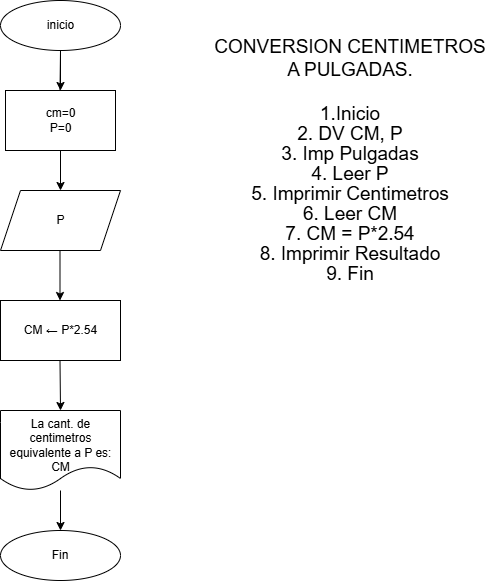

The diagram above was exported from draw.io. Its source (the exported page's mxGraphModel, read from the mxfile embedded in the PNG):
<mxGraphModel dx="865" dy="333" grid="1" gridSize="10" guides="1" tooltips="1" connect="1" arrows="1" fold="1" page="1" pageScale="1" pageWidth="827" pageHeight="1169" math="0" shadow="0">
  <root>
    <mxCell id="0" />
    <mxCell id="1" parent="0" />
    <mxCell id="iUAJO40bHsZZIUTenPuc-2" value="" style="endArrow=classic;html=1;rounded=0;" edge="1" parent="1">
      <mxGeometry width="50" height="50" relative="1" as="geometry">
        <mxPoint x="329.5" y="120" as="sourcePoint" />
        <mxPoint x="330" y="120" as="targetPoint" />
        <Array as="points">
          <mxPoint x="330" y="80" />
        </Array>
      </mxGeometry>
    </mxCell>
    <mxCell id="iUAJO40bHsZZIUTenPuc-5" value="" style="ellipse;whiteSpace=wrap;html=1;" vertex="1" parent="1">
      <mxGeometry x="270" y="30" width="120" height="50" as="geometry" />
    </mxCell>
    <mxCell id="iUAJO40bHsZZIUTenPuc-6" value="inicio" style="text;html=1;align=center;verticalAlign=middle;resizable=0;points=[];autosize=1;strokeColor=none;fillColor=none;" vertex="1" parent="1">
      <mxGeometry x="305" y="40" width="50" height="30" as="geometry" />
    </mxCell>
    <mxCell id="iUAJO40bHsZZIUTenPuc-7" value="" style="rounded=0;whiteSpace=wrap;html=1;" vertex="1" parent="1">
      <mxGeometry x="275" y="120" width="110" height="60" as="geometry" />
    </mxCell>
    <mxCell id="iUAJO40bHsZZIUTenPuc-9" value="" style="endArrow=classic;html=1;rounded=0;entryX=0.5;entryY=0;entryDx=0;entryDy=0;" edge="1" parent="1" target="iUAJO40bHsZZIUTenPuc-18">
      <mxGeometry width="50" height="50" relative="1" as="geometry">
        <mxPoint x="330" y="180" as="sourcePoint" />
        <mxPoint x="330" y="210" as="targetPoint" />
      </mxGeometry>
    </mxCell>
    <mxCell id="iUAJO40bHsZZIUTenPuc-10" value="cm=0&lt;div&gt;P=0&lt;/div&gt;" style="text;html=1;align=center;verticalAlign=middle;resizable=0;points=[];autosize=1;strokeColor=none;fillColor=none;" vertex="1" parent="1">
      <mxGeometry x="305" y="130" width="50" height="40" as="geometry" />
    </mxCell>
    <mxCell id="iUAJO40bHsZZIUTenPuc-13" value="" style="endArrow=classic;html=1;rounded=0;" edge="1" parent="1">
      <mxGeometry width="50" height="50" relative="1" as="geometry">
        <mxPoint x="329.5" y="280" as="sourcePoint" />
        <mxPoint x="329.5" y="330" as="targetPoint" />
      </mxGeometry>
    </mxCell>
    <mxCell id="iUAJO40bHsZZIUTenPuc-18" value="" style="shape=parallelogram;perimeter=parallelogramPerimeter;whiteSpace=wrap;html=1;fixedSize=1;" vertex="1" parent="1">
      <mxGeometry x="270" y="220" width="120" height="60" as="geometry" />
    </mxCell>
    <mxCell id="iUAJO40bHsZZIUTenPuc-19" value="&lt;div style=&quot;text-align: left;&quot;&gt;&lt;br&gt;&lt;/div&gt;" style="text;html=1;align=center;verticalAlign=middle;resizable=0;points=[];autosize=1;strokeColor=none;fillColor=none;" vertex="1" parent="1">
      <mxGeometry x="560" y="330" width="20" height="30" as="geometry" />
    </mxCell>
    <mxCell id="iUAJO40bHsZZIUTenPuc-21" value="P" style="text;html=1;align=center;verticalAlign=middle;resizable=0;points=[];autosize=1;strokeColor=none;fillColor=none;" vertex="1" parent="1">
      <mxGeometry x="315" y="235" width="30" height="30" as="geometry" />
    </mxCell>
    <mxCell id="iUAJO40bHsZZIUTenPuc-22" value="" style="endArrow=classic;html=1;rounded=0;" edge="1" parent="1">
      <mxGeometry width="50" height="50" relative="1" as="geometry">
        <mxPoint x="329.5" y="390" as="sourcePoint" />
        <mxPoint x="330" y="440" as="targetPoint" />
      </mxGeometry>
    </mxCell>
    <mxCell id="iUAJO40bHsZZIUTenPuc-27" value="" style="rounded=0;whiteSpace=wrap;html=1;" vertex="1" parent="1">
      <mxGeometry x="270" y="330" width="120" height="60" as="geometry" />
    </mxCell>
    <mxCell id="iUAJO40bHsZZIUTenPuc-28" value="CM&amp;nbsp;← P*2.54" style="text;html=1;align=center;verticalAlign=middle;resizable=0;points=[];autosize=1;strokeColor=none;fillColor=none;" vertex="1" parent="1">
      <mxGeometry x="280" y="345" width="100" height="30" as="geometry" />
    </mxCell>
    <mxCell id="iUAJO40bHsZZIUTenPuc-30" value="" style="shape=document;whiteSpace=wrap;html=1;boundedLbl=1;" vertex="1" parent="1">
      <mxGeometry x="270" y="440" width="120" height="80" as="geometry" />
    </mxCell>
    <mxCell id="iUAJO40bHsZZIUTenPuc-31" value="La cant. de centimetros equivalente a P es: CM" style="text;html=1;align=center;verticalAlign=middle;whiteSpace=wrap;rounded=0;" vertex="1" parent="1">
      <mxGeometry x="272.5" y="460" width="115" height="30" as="geometry" />
    </mxCell>
    <mxCell id="iUAJO40bHsZZIUTenPuc-32" value="&lt;font style=&quot;font-size: 19px;&quot;&gt;CONVERSION CENTIMETROS A PULGADAS.&lt;/font&gt;&lt;div&gt;&lt;span style=&quot;font-size: 19px;&quot;&gt;&lt;br&gt;&lt;/span&gt;&lt;div style=&quot;line-height: 150%;&quot;&gt;&lt;font style=&quot;font-size: 19px;&quot;&gt;1.Inicio&lt;/font&gt;&lt;/div&gt;&lt;div style=&quot;line-height: 150%;&quot;&gt;&lt;font style=&quot;font-size: 19px;&quot;&gt;2. DV CM, P&lt;/font&gt;&lt;/div&gt;&lt;div style=&quot;line-height: 150%;&quot;&gt;&lt;font style=&quot;font-size: 19px;&quot;&gt;3. Imp Pulgadas&lt;/font&gt;&lt;/div&gt;&lt;div style=&quot;line-height: 150%;&quot;&gt;&lt;font style=&quot;font-size: 19px;&quot;&gt;4. Leer P&lt;/font&gt;&lt;/div&gt;&lt;div style=&quot;line-height: 150%;&quot;&gt;&lt;font style=&quot;font-size: 19px;&quot;&gt;5. Imprimir Centimetros&lt;/font&gt;&lt;/div&gt;&lt;div style=&quot;line-height: 150%;&quot;&gt;&lt;font style=&quot;font-size: 19px;&quot;&gt;6. Leer CM&lt;/font&gt;&lt;/div&gt;&lt;div style=&quot;line-height: 150%;&quot;&gt;&lt;font style=&quot;font-size: 19px;&quot;&gt;7. CM = P*2.54&lt;/font&gt;&lt;/div&gt;&lt;div style=&quot;line-height: 150%;&quot;&gt;&lt;font style=&quot;font-size: 19px;&quot;&gt;8. Imprimir Resultado&lt;/font&gt;&lt;/div&gt;&lt;div style=&quot;line-height: 150%;&quot;&gt;&lt;font style=&quot;font-size: 19px;&quot;&gt;9. Fin&lt;/font&gt;&lt;/div&gt;&lt;/div&gt;" style="text;html=1;align=center;verticalAlign=middle;whiteSpace=wrap;rounded=0;" vertex="1" parent="1">
      <mxGeometry x="480" y="70" width="280" height="240" as="geometry" />
    </mxCell>
    <mxCell id="iUAJO40bHsZZIUTenPuc-33" value="Fin" style="ellipse;whiteSpace=wrap;html=1;" vertex="1" parent="1">
      <mxGeometry x="270" y="560" width="120" height="50" as="geometry" />
    </mxCell>
    <mxCell id="iUAJO40bHsZZIUTenPuc-34" value="" style="endArrow=classic;html=1;rounded=0;entryX=0.5;entryY=0;entryDx=0;entryDy=0;" edge="1" parent="1" target="iUAJO40bHsZZIUTenPuc-33">
      <mxGeometry width="50" height="50" relative="1" as="geometry">
        <mxPoint x="330" y="520" as="sourcePoint" />
        <mxPoint x="350" y="530" as="targetPoint" />
      </mxGeometry>
    </mxCell>
  </root>
</mxGraphModel>